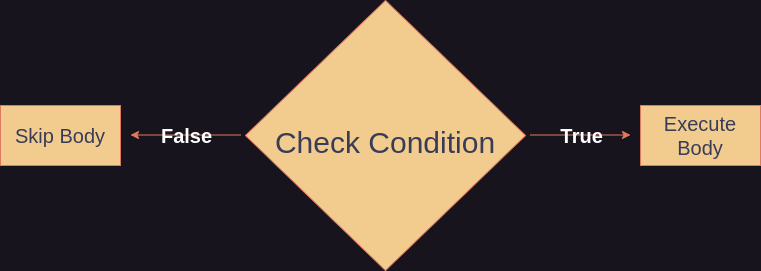

The diagram above was exported from draw.io. Its source (the exported page's mxGraphModel, read from the mxfile embedded in the PNG):
<mxGraphModel dx="1394" dy="773" grid="1" gridSize="10" guides="1" tooltips="1" connect="1" arrows="1" fold="1" page="1" pageScale="1" pageWidth="850" pageHeight="1100" math="0" shadow="0">
  <root>
    <mxCell id="0" />
    <mxCell id="1" parent="0" />
    <mxCell id="4eCNGYELN2ShGHz_85Ck-1" value="&lt;font style=&quot;font-size: 30px;&quot;&gt;Check Condition&lt;/font&gt;" style="rhombus;whiteSpace=wrap;html=1;fontSize=50;labelBackgroundColor=none;fillColor=#F2CC8F;strokeColor=#E07A5F;fontColor=#393C56;" parent="1" vertex="1">
      <mxGeometry x="285" y="100" width="280" height="270" as="geometry" />
    </mxCell>
    <mxCell id="4eCNGYELN2ShGHz_85Ck-2" value="&lt;font style=&quot;font-size: 20px;&quot;&gt;Skip Body&lt;/font&gt;" style="rounded=0;whiteSpace=wrap;html=1;labelBackgroundColor=none;fillColor=#F2CC8F;strokeColor=#E07A5F;fontColor=#393C56;" parent="1" vertex="1">
      <mxGeometry x="40" y="205" width="120" height="60" as="geometry" />
    </mxCell>
    <mxCell id="4eCNGYELN2ShGHz_85Ck-3" value="&lt;font style=&quot;font-size: 20px;&quot;&gt;Execute Body&lt;/font&gt;" style="rounded=0;whiteSpace=wrap;html=1;labelBackgroundColor=none;fillColor=#F2CC8F;strokeColor=#E07A5F;fontColor=#393C56;" parent="1" vertex="1">
      <mxGeometry x="680" y="205" width="120" height="60" as="geometry" />
    </mxCell>
    <mxCell id="4eCNGYELN2ShGHz_85Ck-5" value="" style="endArrow=classic;html=1;rounded=0;labelBackgroundColor=none;strokeColor=#E07A5F;fontColor=default;" parent="1" edge="1">
      <mxGeometry relative="1" as="geometry">
        <mxPoint x="280" y="234.5" as="sourcePoint" />
        <mxPoint x="170" y="234.5" as="targetPoint" />
      </mxGeometry>
    </mxCell>
    <mxCell id="4eCNGYELN2ShGHz_85Ck-6" value="&lt;font color=&quot;#ffffff&quot;&gt;False&lt;/font&gt;" style="edgeLabel;resizable=0;html=1;align=center;verticalAlign=middle;fontStyle=1;fontSize=20;labelBackgroundColor=none;fontColor=#393C56;" parent="4eCNGYELN2ShGHz_85Ck-5" connectable="0" vertex="1">
      <mxGeometry relative="1" as="geometry" />
    </mxCell>
    <mxCell id="4eCNGYELN2ShGHz_85Ck-10" value="" style="endArrow=classic;html=1;rounded=0;labelBackgroundColor=none;strokeColor=#E07A5F;fontColor=default;" parent="1" edge="1">
      <mxGeometry relative="1" as="geometry">
        <mxPoint x="570" y="234.5" as="sourcePoint" />
        <mxPoint x="670" y="234.5" as="targetPoint" />
      </mxGeometry>
    </mxCell>
    <mxCell id="4eCNGYELN2ShGHz_85Ck-11" value="&lt;font color=&quot;#ffffff&quot;&gt;True&lt;/font&gt;" style="edgeLabel;resizable=0;html=1;align=center;verticalAlign=middle;fontSize=20;fontStyle=1;labelBackgroundColor=none;fontColor=#393C56;" parent="4eCNGYELN2ShGHz_85Ck-10" connectable="0" vertex="1">
      <mxGeometry relative="1" as="geometry" />
    </mxCell>
  </root>
</mxGraphModel>